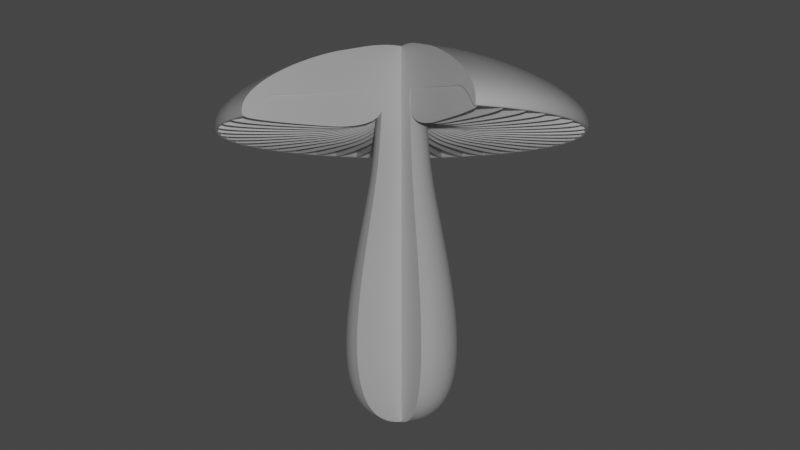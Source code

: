 # Source: Champignon.blend  (saved by Blender 2.92.15; exported with 4.5.12 LTS)
import bpy
from mathutils import Matrix  # noqa: F401  (used for matrix-valued properties, if any)

bpy.ops.wm.read_factory_settings(use_empty=True)
scene = bpy.context.scene
scene.name = 'Scene'

# ---- collections
col_collection = bpy.data.collections.new('Collection'); scene.collection.children.link(col_collection)

# ---- materials (node trees are filled in below, after node groups)
mat_material = bpy.data.materials.new('Material')
mat_material.alpha_threshold = 0.0
mat_material.line_color = (0.0, 0.0, 0.0, 1.0)

# ---- material node trees
mat_material.use_nodes = True; mat_material.node_tree.nodes.clear()
_N = mat_material.node_tree.nodes; _L = mat_material.node_tree.links
n0 = _N.new('ShaderNodeOutputMaterial'); n0.name = 'Material Output'; n0.location = (300, 300)
n1 = _N.new('ShaderNodeBsdfPrincipled'); n1.name = 'Principled BSDF'; n1.location = (10, 300)
n1.distribution = 'GGX'
n1.subsurface_method = 'BURLEY'
n1.inputs[2].default_value = 0.4
n1.inputs[3].default_value = 1.45
n1.inputs[27].default_value = (0.0, 0.0, 0.0, 1.0)
n1.inputs[28].default_value = 1.0
_L.new(n1.outputs[0], n0.inputs[0])
n0.is_active_output = True

# ---- world
world_world = bpy.data.worlds.new('World'); scene.world = world_world
world_world.use_nodes = True; world_world.node_tree.nodes.clear()
_N = world_world.node_tree.nodes; _L = world_world.node_tree.links
n0 = _N.new('ShaderNodeOutputWorld'); n0.name = 'World Output'; n0.location = (300, 300)
n1 = _N.new('ShaderNodeBackground'); n1.name = 'Background'; n1.location = (10, 300)
n1.inputs[0].default_value = (0.05088, 0.05088, 0.05088, 1.0)
_L.new(n1.outputs[0], n0.inputs[0])
n0.is_active_output = True
world_world.color = (0.05088, 0.05088, 0.05088)
world_world.use_sun_shadow = False
world_world.sun_shadow_jitter_overblur = 0.0

# ---- cameras
cam_camera = bpy.data.cameras.new('Camera')
cam_camera.clip_end = 100.0
cam_camera.ortho_scale = 7.314

# ---- lights
light_light = bpy.data.lights.new('Light', 'POINT')
light_light.transmission_factor = 0.0
light_light.energy = 1500.0
light_light.shadow_soft_size = 0.1
light_light.shadow_maximum_resolution = 0.006
light_light.use_absolute_resolution = True
light_light.cycles.max_bounces = 5

# ---- curves / text
cu_beziercircle = bpy.data.curves.new('BezierCircle', 'CURVE')
cu_beziercircle.dimensions = '2D'
_sp = cu_beziercircle.splines.new('BEZIER'); _sp.bezier_points.add(4)
_sp.bezier_points.foreach_set('co', [-1.564, 0.7794, 0.0, -1.186, 1.865, 0.0, -1.174, 1.049, 0.0, -1.451, 0.246, 0.0, -1.621, 0.2453, 0.0])
_sp.bezier_points.foreach_set('handle_left', [-1.609, 0.5395, 0.0, -1.554, 1.641, 0.0, -1.166, 1.178, 0.0, -1.174, 0.246, 0.0, -1.621, 0.2453, 0.0])
_sp.bezier_points.foreach_set('handle_right', [-1.467, 1.289, 0.0, -1.143, 1.891, 0.0, -1.177, 0.9793, 0.0, -1.802, 0.246, 0.0, -1.621, 0.2453, 0.0])
for _p, _l, _r in zip(_sp.bezier_points, ['ALIGNED', 'ALIGNED', 'ALIGNED', 'ALIGNED', 'ALIGNED'], ['ALIGNED', 'ALIGNED', 'ALIGNED', 'ALIGNED', 'ALIGNED']): _p.handle_left_type = _l; _p.handle_right_type = _r
_sp.order_u = 0
_sp.order_v = 0
_sp.resolution_u = 6
_sp.use_cyclic_u = True
cu_beziercircle.materials.append(mat_material)
cu_beziercircle.use_path = True
cu_beziercircle.use_path_clamp = True
cu_beziercircle.use_stretch = True
cu_beziercircle.use_deform_bounds = True
cu_beziercircle.resolution_u = 6
cu_beziercircle.render_resolution_u = 12
cu_beziercircle.fill_mode = 'BOTH'
cu_beziercurve = bpy.data.curves.new('BezierCurve', 'CURVE')
cu_beziercurve.dimensions = '2D'
_sp = cu_beziercurve.splines.new('BEZIER'); _sp.bezier_points.add(7)
_sp.bezier_points.foreach_set('co', [-2.551, 9.137e-09, 0.0, -2.413, 0.7109, 0.0, -1.651, 1.9, 0.0, -1.873, 1.498, 0.0, -2.033, 0.25, 0.0, -1.355, 0.3, 0.0, 0.2807, 0.5584, 0.0, 1.285, 0.0, 0.0])
_sp.bezier_points.foreach_set('handle_left', [-2.551, -2.027e-08, 0.0, -2.446, 0.5782, 0.0, -1.937, 1.962, 0.0, -1.836, 1.763, 0.0, -2.114, 0.25, 0.0, -1.68, 0.2656, 0.0, -0.2741, 0.5196, 0.0, 1.285, 0.5, 0.0])
_sp.bezier_points.foreach_set('handle_right', [-2.551, 0.2802, 0.0, -2.308, 1.126, 0.0, -1.536, 1.875, 0.0, -2.019, 0.4635, 0.0, -2.0, 0.25, 0.0, -0.9341, 0.3446, 0.0, 0.8355, 0.5973, 0.0, 1.285, -1.737e-07, 0.0])
for _p, _l, _r in zip(_sp.bezier_points, ['ALIGNED', 'ALIGNED', 'ALIGNED', 'ALIGNED', 'ALIGNED', 'ALIGNED', 'ALIGNED', 'ALIGNED'], ['ALIGNED', 'ALIGNED', 'ALIGNED', 'ALIGNED', 'ALIGNED', 'ALIGNED', 'ALIGNED', 'ALIGNED']): _p.handle_left_type = _l; _p.handle_right_type = _r
_sp.order_u = 0
_sp.order_v = 0
_sp.use_cyclic_u = True
cu_beziercurve.materials.append(mat_material)
cu_beziercurve.use_path_clamp = True
cu_beziercurve.use_radius = False
cu_beziercurve.render_resolution_u = 24
cu_beziercurve_002 = bpy.data.curves.new('BezierCurve.002', 'CURVE')
cu_beziercurve_002.dimensions = '2D'
_sp = cu_beziercurve_002.splines.new('BEZIER'); _sp.bezier_points.add(7)
_sp.bezier_points.foreach_set('co', [-2.551, 9.137e-09, 0.0, -2.413, 0.7109, 0.0, -1.651, 1.9, 0.0, -1.873, 1.498, 0.0, -2.051, 0.25, 0.0, -1.355, 0.3, 0.0, 0.2807, 0.5584, 0.0, 1.285, 0.0, 0.0])
_sp.bezier_points.foreach_set('handle_left', [-2.551, -2.027e-08, 0.0, -2.446, 0.5782, 0.0, -1.937, 1.962, 0.0, -1.836, 1.763, 0.0, -2.051, 0.5551, 0.0, -1.68, 0.2656, 0.0, -0.2741, 0.5196, 0.0, 1.285, 0.5, 0.0])
_sp.bezier_points.foreach_set('handle_right', [-2.551, 0.2802, 0.0, -2.308, 1.126, 0.0, -1.536, 1.875, 0.0, -2.019, 0.4635, 0.0, -2.051, 0.25, 0.0, -0.9341, 0.3446, 0.0, 0.8355, 0.5973, 0.0, 1.285, -1.737e-07, 0.0])
for _p, _l, _r in zip(_sp.bezier_points, ['ALIGNED', 'ALIGNED', 'ALIGNED', 'ALIGNED', 'ALIGNED', 'ALIGNED', 'ALIGNED', 'ALIGNED'], ['ALIGNED', 'ALIGNED', 'ALIGNED', 'ALIGNED', 'ALIGNED', 'ALIGNED', 'ALIGNED', 'ALIGNED']): _p.handle_left_type = _l; _p.handle_right_type = _r
_sp.order_u = 0
_sp.order_v = 0
_sp.use_cyclic_u = True
cu_beziercurve_002.use_path_clamp = True
cu_beziercurve_002.use_radius = False
cu_beziercurve_002.render_resolution_u = 36
cu_beziercurve_004 = bpy.data.curves.new('BezierCurve.004', 'CURVE')
cu_beziercurve_004.dimensions = '2D'
_sp = cu_beziercurve_004.splines.new('BEZIER'); _sp.bezier_points.add(7)
_sp.bezier_points.foreach_set('co', [-2.551, 9.137e-09, 0.0, -2.413, 0.7109, 0.0, -1.651, 1.9, 0.0, -1.873, 1.498, 0.0, -2.033, 0.25, 0.0, -1.355, 0.3, 0.0, 0.2807, 0.5584, 0.0, 1.285, 0.0, 0.0])
_sp.bezier_points.foreach_set('handle_left', [-2.551, -2.027e-08, 0.0, -2.446, 0.5782, 0.0, -1.937, 1.962, 0.0, -1.836, 1.763, 0.0, -2.114, 0.25, 0.0, -1.68, 0.2656, 0.0, -0.2741, 0.5196, 0.0, 1.285, 0.5, 0.0])
_sp.bezier_points.foreach_set('handle_right', [-2.551, 0.2802, 0.0, -2.308, 1.126, 0.0, -1.536, 1.875, 0.0, -2.019, 0.4635, 0.0, -2.0, 0.25, 0.0, -0.9341, 0.3446, 0.0, 0.8355, 0.5973, 0.0, 1.285, -1.737e-07, 0.0])
for _p, _l, _r in zip(_sp.bezier_points, ['ALIGNED', 'ALIGNED', 'ALIGNED', 'ALIGNED', 'ALIGNED', 'ALIGNED', 'ALIGNED', 'ALIGNED'], ['ALIGNED', 'ALIGNED', 'ALIGNED', 'ALIGNED', 'ALIGNED', 'ALIGNED', 'ALIGNED', 'ALIGNED']): _p.handle_left_type = _l; _p.handle_right_type = _r
_sp.order_u = 0
_sp.order_v = 0
_sp.use_cyclic_u = True
cu_beziercurve_004.materials.append(mat_material)
cu_beziercurve_004.use_path_clamp = True
cu_beziercurve_004.use_radius = False
cu_beziercurve_004.render_resolution_u = 48
cu_beziercurve_004.fill_mode = 'BACK'
cu_beziercurve_005 = bpy.data.curves.new('BezierCurve.005', 'CURVE')
cu_beziercurve_005.dimensions = '2D'
_sp = cu_beziercurve_005.splines.new('BEZIER'); _sp.bezier_points.add(7)
_sp.bezier_points.foreach_set('co', [-2.551, 9.137e-09, 0.0, -2.413, 0.7109, 0.0, -1.651, 1.9, 0.0, -1.873, 1.498, 0.0, -2.033, 0.25, 0.0, -1.355, 0.3, 0.0, 0.2807, 0.5584, 0.0, 1.285, 0.0, 0.0])
_sp.bezier_points.foreach_set('handle_left', [-2.551, -2.027e-08, 0.0, -2.446, 0.5782, 0.0, -1.937, 1.962, 0.0, -1.836, 1.763, 0.0, -2.114, 0.25, 0.0, -1.68, 0.2656, 0.0, -0.2741, 0.5196, 0.0, 1.285, 0.5, 0.0])
_sp.bezier_points.foreach_set('handle_right', [-2.551, 0.2802, 0.0, -2.308, 1.126, 0.0, -1.536, 1.875, 0.0, -2.019, 0.4635, 0.0, -2.0, 0.25, 0.0, -0.9341, 0.3446, 0.0, 0.8355, 0.5973, 0.0, 1.285, -1.737e-07, 0.0])
for _p, _l, _r in zip(_sp.bezier_points, ['ALIGNED', 'ALIGNED', 'ALIGNED', 'ALIGNED', 'ALIGNED', 'ALIGNED', 'ALIGNED', 'ALIGNED'], ['ALIGNED', 'ALIGNED', 'ALIGNED', 'ALIGNED', 'ALIGNED', 'ALIGNED', 'ALIGNED', 'ALIGNED']): _p.handle_left_type = _l; _p.handle_right_type = _r
_sp.order_u = 0
_sp.order_v = 0
_sp.use_cyclic_u = True
cu_beziercurve_005.materials.append(mat_material)
cu_beziercurve_005.use_path_clamp = True
cu_beziercurve_005.use_radius = False
cu_beziercurve_005.render_resolution_u = 24
cu_beziercurve_005.fill_mode = 'BACK'

# ---- objects
ob_light = bpy.data.objects.new('Light', light_light)
ob_camera = bpy.data.objects.new('Camera', cam_camera)
ob_beziercircle = bpy.data.objects.new('BezierCircle', cu_beziercircle)
ob_empty = bpy.data.objects.new('Empty', None)
ob_beziercurve_002 = bpy.data.objects.new('BezierCurve.002', cu_beziercurve)
ob_beziercurve_004 = bpy.data.objects.new('BezierCurve.004', cu_beziercurve_002)
ob_beziercurve_003 = bpy.data.objects.new('BezierCurve.003', cu_beziercurve_004)
ob_beziercurve_005 = bpy.data.objects.new('BezierCurve.005', cu_beziercurve_005)

# ---- transforms, parenting, visibility, modifiers, constraints
ob_light.location = (6.599, 8.394, 0.2603)
ob_light.rotation_euler = (0.6503, 0.05522, 1.866)
ob_light.lock_rotations_4d = False
ob_light.empty_display_type = 'ARROWS'
ob_light.color = (0.0, 0.0, 0.0, 0.0)
ob_light.lineart.crease_threshold = 0.0
ob_camera.location = (7.234, 8.696, -0.4982)
ob_camera.rotation_euler = (1.637, -1.49e-08, 2.449)
ob_camera.lock_rotations_4d = False
ob_camera.empty_display_type = 'ARROWS'
ob_camera.color = (0.0, 0.0, 0.0, 0.0)
ob_camera.display_type = 'WIRE'
ob_camera.lineart.crease_threshold = 0.0
ob_beziercircle.location = (0.0, 0.0, 0.0)
ob_beziercircle.rotation_euler = (0.3284, 1.571, 0.0)
ob_beziercircle.lineart.crease_threshold = 0.0
_m = ob_beziercircle.modifiers.new('Array', 'ARRAY')
_m.count = 37
_m.use_relative_offset = False
_m.use_object_offset = True
_m.offset_object = ob_empty
ob_empty.location = (0.0, 0.0, 0.0)
ob_empty.rotation_euler = (0.1888, 1.571, 0.0)
ob_empty.lineart.crease_threshold = 0.0
ob_beziercurve_002.location = (0.0, 0.0, -0.4512)
ob_beziercurve_002.rotation_euler = (-0.0, 1.571, 4.712)
ob_beziercurve_002.lineart.crease_threshold = 0.0
_m = ob_beziercurve_002.modifiers.new('Screw', 'SCREW')
_m.render_steps = 32
_m.axis = 'X'
_m.angle = 5.061
ob_beziercurve_004.location = (0.0, 0.0, -0.4512)
ob_beziercurve_004.rotation_euler = (-0.0, 1.571, 4.712)
ob_beziercurve_004.lineart.crease_threshold = 0.0
ob_beziercurve_003.location = (0.0, 0.0, -0.4512)
ob_beziercurve_003.rotation_euler = (-0.0, 1.571, 4.712)
ob_beziercurve_003.lineart.crease_threshold = 0.0
ob_beziercurve_005.location = (0.0, 0.0, -0.4512)
ob_beziercurve_005.rotation_euler = (0.0, 1.571, -0.3491)
ob_beziercurve_005.lineart.crease_threshold = 0.0

# ---- collection membership
col_collection.objects.link(ob_light)
col_collection.objects.link(ob_camera)
col_collection.objects.link(ob_beziercircle)
col_collection.objects.link(ob_empty)
col_collection.objects.link(ob_beziercurve_002)
col_collection.objects.link(ob_beziercurve_004)
col_collection.objects.link(ob_beziercurve_003)
col_collection.objects.link(ob_beziercurve_005)

# ---- scene / render settings (as saved in the file)
scene.camera = ob_camera
scene.frame_start = 1; scene.frame_end = 250; scene.frame_set(243)
scene.render.engine = 'CYCLES'
scene.render.film_transparent = True
scene.render.use_freestyle = True
scene.cycles.use_denoising = False
scene.cycles.samples = 128
scene.cycles.sampling_pattern = 'TABULATED_SOBOL'
scene.cycles.use_adaptive_sampling = False
scene.cycles.use_light_tree = False
scene.view_settings.view_transform = 'Filmic'
bpy.context.view_layer.update()
